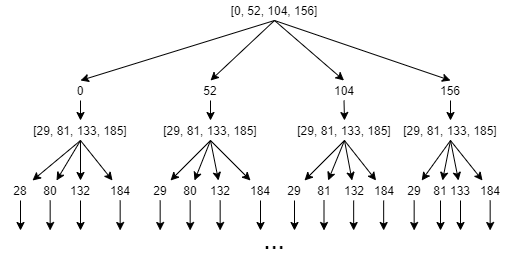

The diagram above was exported from draw.io. Its source (the exported page's mxGraphModel, read from the mxfile embedded in the PNG):
<mxGraphModel dx="706" dy="408" grid="1" gridSize="10" guides="1" tooltips="1" connect="1" arrows="1" fold="1" page="1" pageScale="1" pageWidth="827" pageHeight="1169" math="0" shadow="0">
  <root>
    <mxCell id="a9jsNnpA8cBLj4yYNgzm-0" />
    <mxCell id="a9jsNnpA8cBLj4yYNgzm-1" parent="a9jsNnpA8cBLj4yYNgzm-0" />
    <mxCell id="a9jsNnpA8cBLj4yYNgzm-2" value="[0, 52, 104, 156]" style="text;html=1;strokeColor=none;fillColor=none;align=center;verticalAlign=middle;whiteSpace=wrap;rounded=0;" vertex="1" parent="a9jsNnpA8cBLj4yYNgzm-1">
      <mxGeometry x="294" y="120" width="200" height="20" as="geometry" />
    </mxCell>
    <mxCell id="a9jsNnpA8cBLj4yYNgzm-3" value="" style="endArrow=classic;html=1;exitX=0.5;exitY=1;exitDx=0;exitDy=0;entryX=0.5;entryY=0;entryDx=0;entryDy=0;" edge="1" parent="a9jsNnpA8cBLj4yYNgzm-1" source="a9jsNnpA8cBLj4yYNgzm-2" target="a9jsNnpA8cBLj4yYNgzm-7">
      <mxGeometry width="50" height="50" relative="1" as="geometry">
        <mxPoint x="370" y="240" as="sourcePoint" />
        <mxPoint x="240" y="200" as="targetPoint" />
      </mxGeometry>
    </mxCell>
    <mxCell id="a9jsNnpA8cBLj4yYNgzm-4" value="" style="endArrow=classic;html=1;exitX=0.5;exitY=1;exitDx=0;exitDy=0;entryX=0.5;entryY=0;entryDx=0;entryDy=0;" edge="1" parent="a9jsNnpA8cBLj4yYNgzm-1" source="a9jsNnpA8cBLj4yYNgzm-2" target="a9jsNnpA8cBLj4yYNgzm-8">
      <mxGeometry width="50" height="50" relative="1" as="geometry">
        <mxPoint x="410" y="260" as="sourcePoint" />
        <mxPoint x="360" y="200" as="targetPoint" />
      </mxGeometry>
    </mxCell>
    <mxCell id="a9jsNnpA8cBLj4yYNgzm-5" value="" style="endArrow=classic;html=1;exitX=0.5;exitY=1;exitDx=0;exitDy=0;entryX=0.5;entryY=0;entryDx=0;entryDy=0;" edge="1" parent="a9jsNnpA8cBLj4yYNgzm-1" source="a9jsNnpA8cBLj4yYNgzm-2" target="a9jsNnpA8cBLj4yYNgzm-10">
      <mxGeometry width="50" height="50" relative="1" as="geometry">
        <mxPoint x="450" y="270" as="sourcePoint" />
        <mxPoint x="440" y="200" as="targetPoint" />
      </mxGeometry>
    </mxCell>
    <mxCell id="a9jsNnpA8cBLj4yYNgzm-6" value="" style="endArrow=classic;html=1;exitX=0.5;exitY=1;exitDx=0;exitDy=0;entryX=0.5;entryY=0;entryDx=0;entryDy=0;" edge="1" parent="a9jsNnpA8cBLj4yYNgzm-1" source="a9jsNnpA8cBLj4yYNgzm-2" target="a9jsNnpA8cBLj4yYNgzm-11">
      <mxGeometry width="50" height="50" relative="1" as="geometry">
        <mxPoint x="470" y="320" as="sourcePoint" />
        <mxPoint x="520" y="200" as="targetPoint" />
      </mxGeometry>
    </mxCell>
    <mxCell id="a9jsNnpA8cBLj4yYNgzm-7" value="0" style="text;html=1;strokeColor=none;fillColor=none;align=center;verticalAlign=middle;whiteSpace=wrap;rounded=0;" vertex="1" parent="a9jsNnpA8cBLj4yYNgzm-1">
      <mxGeometry x="180" y="200" width="40" height="20" as="geometry" />
    </mxCell>
    <mxCell id="a9jsNnpA8cBLj4yYNgzm-27" style="edgeStyle=orthogonalEdgeStyle;rounded=0;orthogonalLoop=1;jettySize=auto;html=1;exitX=0.5;exitY=1;exitDx=0;exitDy=0;entryX=0.5;entryY=0;entryDx=0;entryDy=0;" edge="1" parent="a9jsNnpA8cBLj4yYNgzm-1" source="a9jsNnpA8cBLj4yYNgzm-8" target="a9jsNnpA8cBLj4yYNgzm-22">
      <mxGeometry relative="1" as="geometry" />
    </mxCell>
    <mxCell id="a9jsNnpA8cBLj4yYNgzm-8" value="52" style="text;html=1;strokeColor=none;fillColor=none;align=center;verticalAlign=middle;whiteSpace=wrap;rounded=0;" vertex="1" parent="a9jsNnpA8cBLj4yYNgzm-1">
      <mxGeometry x="310" y="200" width="40" height="20" as="geometry" />
    </mxCell>
    <mxCell id="a9jsNnpA8cBLj4yYNgzm-25" style="edgeStyle=orthogonalEdgeStyle;rounded=0;orthogonalLoop=1;jettySize=auto;html=1;exitX=0.5;exitY=1;exitDx=0;exitDy=0;entryX=0.5;entryY=0;entryDx=0;entryDy=0;" edge="1" parent="a9jsNnpA8cBLj4yYNgzm-1" source="a9jsNnpA8cBLj4yYNgzm-10" target="a9jsNnpA8cBLj4yYNgzm-37">
      <mxGeometry relative="1" as="geometry">
        <mxPoint x="464" y="240" as="targetPoint" />
      </mxGeometry>
    </mxCell>
    <mxCell id="a9jsNnpA8cBLj4yYNgzm-10" value="104" style="text;html=1;strokeColor=none;fillColor=none;align=center;verticalAlign=middle;whiteSpace=wrap;rounded=0;" vertex="1" parent="a9jsNnpA8cBLj4yYNgzm-1">
      <mxGeometry x="443.5" y="200" width="40" height="20" as="geometry" />
    </mxCell>
    <mxCell id="a9jsNnpA8cBLj4yYNgzm-26" style="edgeStyle=orthogonalEdgeStyle;rounded=0;orthogonalLoop=1;jettySize=auto;html=1;exitX=0.5;exitY=1;exitDx=0;exitDy=0;entryX=0.5;entryY=0;entryDx=0;entryDy=0;" edge="1" parent="a9jsNnpA8cBLj4yYNgzm-1" source="a9jsNnpA8cBLj4yYNgzm-11" target="a9jsNnpA8cBLj4yYNgzm-46">
      <mxGeometry relative="1" as="geometry">
        <mxPoint x="570" y="240" as="targetPoint" />
      </mxGeometry>
    </mxCell>
    <mxCell id="a9jsNnpA8cBLj4yYNgzm-11" value="156" style="text;html=1;strokeColor=none;fillColor=none;align=center;verticalAlign=middle;whiteSpace=wrap;rounded=0;" vertex="1" parent="a9jsNnpA8cBLj4yYNgzm-1">
      <mxGeometry x="550" y="200" width="40" height="20" as="geometry" />
    </mxCell>
    <mxCell id="a9jsNnpA8cBLj4yYNgzm-12" value="" style="endArrow=classic;html=1;exitX=0.5;exitY=1;exitDx=0;exitDy=0;" edge="1" parent="a9jsNnpA8cBLj4yYNgzm-1" source="a9jsNnpA8cBLj4yYNgzm-7" target="a9jsNnpA8cBLj4yYNgzm-13">
      <mxGeometry width="50" height="50" relative="1" as="geometry">
        <mxPoint x="210" y="280" as="sourcePoint" />
        <mxPoint x="240" y="250" as="targetPoint" />
      </mxGeometry>
    </mxCell>
    <mxCell id="a9jsNnpA8cBLj4yYNgzm-13" value="[29, 81, 133, 185]" style="text;html=1;strokeColor=none;fillColor=none;align=center;verticalAlign=middle;whiteSpace=wrap;rounded=0;" vertex="1" parent="a9jsNnpA8cBLj4yYNgzm-1">
      <mxGeometry x="150" y="240" width="100" height="20" as="geometry" />
    </mxCell>
    <mxCell id="a9jsNnpA8cBLj4yYNgzm-14" value="" style="endArrow=classic;html=1;exitX=0.5;exitY=1;exitDx=0;exitDy=0;" edge="1" parent="a9jsNnpA8cBLj4yYNgzm-1" source="a9jsNnpA8cBLj4yYNgzm-13" target="a9jsNnpA8cBLj4yYNgzm-18">
      <mxGeometry width="50" height="50" relative="1" as="geometry">
        <mxPoint x="180" y="320" as="sourcePoint" />
        <mxPoint x="150" y="300" as="targetPoint" />
      </mxGeometry>
    </mxCell>
    <mxCell id="a9jsNnpA8cBLj4yYNgzm-15" value="" style="endArrow=classic;html=1;exitX=0.5;exitY=1;exitDx=0;exitDy=0;" edge="1" parent="a9jsNnpA8cBLj4yYNgzm-1" source="a9jsNnpA8cBLj4yYNgzm-13" target="a9jsNnpA8cBLj4yYNgzm-19">
      <mxGeometry width="50" height="50" relative="1" as="geometry">
        <mxPoint x="290" y="330" as="sourcePoint" />
        <mxPoint x="220" y="300" as="targetPoint" />
      </mxGeometry>
    </mxCell>
    <mxCell id="a9jsNnpA8cBLj4yYNgzm-16" value="" style="endArrow=classic;html=1;exitX=0.5;exitY=1;exitDx=0;exitDy=0;" edge="1" parent="a9jsNnpA8cBLj4yYNgzm-1" source="a9jsNnpA8cBLj4yYNgzm-13" target="a9jsNnpA8cBLj4yYNgzm-20">
      <mxGeometry width="50" height="50" relative="1" as="geometry">
        <mxPoint x="370" y="220" as="sourcePoint" />
        <mxPoint x="280" y="300" as="targetPoint" />
      </mxGeometry>
    </mxCell>
    <mxCell id="a9jsNnpA8cBLj4yYNgzm-17" value="" style="endArrow=classic;html=1;exitX=0.5;exitY=1;exitDx=0;exitDy=0;" edge="1" parent="a9jsNnpA8cBLj4yYNgzm-1" source="a9jsNnpA8cBLj4yYNgzm-13" target="a9jsNnpA8cBLj4yYNgzm-21">
      <mxGeometry width="50" height="50" relative="1" as="geometry">
        <mxPoint x="370" y="220" as="sourcePoint" />
        <mxPoint x="320" y="300" as="targetPoint" />
      </mxGeometry>
    </mxCell>
    <mxCell id="a9jsNnpA8cBLj4yYNgzm-18" value="28" style="text;html=1;strokeColor=none;fillColor=none;align=center;verticalAlign=middle;whiteSpace=wrap;rounded=0;" vertex="1" parent="a9jsNnpA8cBLj4yYNgzm-1">
      <mxGeometry x="120" y="300" width="40" height="20" as="geometry" />
    </mxCell>
    <mxCell id="a9jsNnpA8cBLj4yYNgzm-19" value="80" style="text;html=1;strokeColor=none;fillColor=none;align=center;verticalAlign=middle;whiteSpace=wrap;rounded=0;" vertex="1" parent="a9jsNnpA8cBLj4yYNgzm-1">
      <mxGeometry x="150" y="300" width="40" height="20" as="geometry" />
    </mxCell>
    <mxCell id="a9jsNnpA8cBLj4yYNgzm-20" value="132" style="text;html=1;strokeColor=none;fillColor=none;align=center;verticalAlign=middle;whiteSpace=wrap;rounded=0;" vertex="1" parent="a9jsNnpA8cBLj4yYNgzm-1">
      <mxGeometry x="180" y="300" width="40" height="20" as="geometry" />
    </mxCell>
    <mxCell id="a9jsNnpA8cBLj4yYNgzm-21" value="184" style="text;html=1;strokeColor=none;fillColor=none;align=center;verticalAlign=middle;whiteSpace=wrap;rounded=0;" vertex="1" parent="a9jsNnpA8cBLj4yYNgzm-1">
      <mxGeometry x="220" y="300" width="40" height="20" as="geometry" />
    </mxCell>
    <mxCell id="a9jsNnpA8cBLj4yYNgzm-22" value="[29, 81, 133, 185]" style="text;html=1;strokeColor=none;fillColor=none;align=center;verticalAlign=middle;whiteSpace=wrap;rounded=0;" vertex="1" parent="a9jsNnpA8cBLj4yYNgzm-1">
      <mxGeometry x="280" y="240" width="100" height="20" as="geometry" />
    </mxCell>
    <mxCell id="a9jsNnpA8cBLj4yYNgzm-28" value="" style="endArrow=classic;html=1;exitX=0.5;exitY=1;exitDx=0;exitDy=0;" edge="1" parent="a9jsNnpA8cBLj4yYNgzm-1" source="a9jsNnpA8cBLj4yYNgzm-22" target="a9jsNnpA8cBLj4yYNgzm-32">
      <mxGeometry width="50" height="50" relative="1" as="geometry">
        <mxPoint x="370" y="240" as="sourcePoint" />
        <mxPoint x="280" y="300" as="targetPoint" />
      </mxGeometry>
    </mxCell>
    <mxCell id="a9jsNnpA8cBLj4yYNgzm-29" value="" style="endArrow=classic;html=1;exitX=0.5;exitY=1;exitDx=0;exitDy=0;" edge="1" parent="a9jsNnpA8cBLj4yYNgzm-1" source="a9jsNnpA8cBLj4yYNgzm-22" target="a9jsNnpA8cBLj4yYNgzm-33">
      <mxGeometry width="50" height="50" relative="1" as="geometry">
        <mxPoint x="370" y="240" as="sourcePoint" />
        <mxPoint x="310" y="300" as="targetPoint" />
      </mxGeometry>
    </mxCell>
    <mxCell id="a9jsNnpA8cBLj4yYNgzm-30" value="" style="endArrow=classic;html=1;exitX=0.5;exitY=1;exitDx=0;exitDy=0;" edge="1" parent="a9jsNnpA8cBLj4yYNgzm-1" source="a9jsNnpA8cBLj4yYNgzm-22" target="a9jsNnpA8cBLj4yYNgzm-34">
      <mxGeometry width="50" height="50" relative="1" as="geometry">
        <mxPoint x="370" y="240" as="sourcePoint" />
        <mxPoint x="350" y="300" as="targetPoint" />
      </mxGeometry>
    </mxCell>
    <mxCell id="a9jsNnpA8cBLj4yYNgzm-31" value="" style="endArrow=classic;html=1;exitX=0.5;exitY=1;exitDx=0;exitDy=0;" edge="1" parent="a9jsNnpA8cBLj4yYNgzm-1" source="a9jsNnpA8cBLj4yYNgzm-22" target="a9jsNnpA8cBLj4yYNgzm-35">
      <mxGeometry width="50" height="50" relative="1" as="geometry">
        <mxPoint x="370" y="240" as="sourcePoint" />
        <mxPoint x="370" y="300" as="targetPoint" />
      </mxGeometry>
    </mxCell>
    <mxCell id="a9jsNnpA8cBLj4yYNgzm-32" value="29" style="text;html=1;strokeColor=none;fillColor=none;align=center;verticalAlign=middle;whiteSpace=wrap;rounded=0;" vertex="1" parent="a9jsNnpA8cBLj4yYNgzm-1">
      <mxGeometry x="260.0000000000001" y="300" width="40" height="20" as="geometry" />
    </mxCell>
    <mxCell id="a9jsNnpA8cBLj4yYNgzm-33" value="80" style="text;html=1;strokeColor=none;fillColor=none;align=center;verticalAlign=middle;whiteSpace=wrap;rounded=0;" vertex="1" parent="a9jsNnpA8cBLj4yYNgzm-1">
      <mxGeometry x="290" y="300" width="40" height="20" as="geometry" />
    </mxCell>
    <mxCell id="a9jsNnpA8cBLj4yYNgzm-34" value="132" style="text;html=1;strokeColor=none;fillColor=none;align=center;verticalAlign=middle;whiteSpace=wrap;rounded=0;" vertex="1" parent="a9jsNnpA8cBLj4yYNgzm-1">
      <mxGeometry x="320" y="300" width="40" height="20" as="geometry" />
    </mxCell>
    <mxCell id="a9jsNnpA8cBLj4yYNgzm-35" value="184" style="text;html=1;strokeColor=none;fillColor=none;align=center;verticalAlign=middle;whiteSpace=wrap;rounded=0;" vertex="1" parent="a9jsNnpA8cBLj4yYNgzm-1">
      <mxGeometry x="360" y="300" width="40" height="20" as="geometry" />
    </mxCell>
    <mxCell id="a9jsNnpA8cBLj4yYNgzm-37" value="[29, 81, 133, 185]" style="text;html=1;strokeColor=none;fillColor=none;align=center;verticalAlign=middle;whiteSpace=wrap;rounded=0;" vertex="1" parent="a9jsNnpA8cBLj4yYNgzm-1">
      <mxGeometry x="414" y="240" width="100" height="20" as="geometry" />
    </mxCell>
    <mxCell id="a9jsNnpA8cBLj4yYNgzm-38" value="" style="endArrow=classic;html=1;exitX=0.5;exitY=1;exitDx=0;exitDy=0;" edge="1" parent="a9jsNnpA8cBLj4yYNgzm-1" source="a9jsNnpA8cBLj4yYNgzm-37" target="a9jsNnpA8cBLj4yYNgzm-42">
      <mxGeometry width="50" height="50" relative="1" as="geometry">
        <mxPoint x="503.5" y="290" as="sourcePoint" />
        <mxPoint x="413.5" y="350" as="targetPoint" />
      </mxGeometry>
    </mxCell>
    <mxCell id="a9jsNnpA8cBLj4yYNgzm-39" value="" style="endArrow=classic;html=1;exitX=0.5;exitY=1;exitDx=0;exitDy=0;" edge="1" parent="a9jsNnpA8cBLj4yYNgzm-1" source="a9jsNnpA8cBLj4yYNgzm-37" target="a9jsNnpA8cBLj4yYNgzm-43">
      <mxGeometry width="50" height="50" relative="1" as="geometry">
        <mxPoint x="503.5" y="290" as="sourcePoint" />
        <mxPoint x="443.5" y="350" as="targetPoint" />
      </mxGeometry>
    </mxCell>
    <mxCell id="a9jsNnpA8cBLj4yYNgzm-40" value="" style="endArrow=classic;html=1;exitX=0.5;exitY=1;exitDx=0;exitDy=0;" edge="1" parent="a9jsNnpA8cBLj4yYNgzm-1" source="a9jsNnpA8cBLj4yYNgzm-37" target="a9jsNnpA8cBLj4yYNgzm-44">
      <mxGeometry width="50" height="50" relative="1" as="geometry">
        <mxPoint x="503.5" y="290" as="sourcePoint" />
        <mxPoint x="483.5" y="350" as="targetPoint" />
      </mxGeometry>
    </mxCell>
    <mxCell id="a9jsNnpA8cBLj4yYNgzm-41" value="" style="endArrow=classic;html=1;exitX=0.5;exitY=1;exitDx=0;exitDy=0;" edge="1" parent="a9jsNnpA8cBLj4yYNgzm-1" source="a9jsNnpA8cBLj4yYNgzm-37" target="a9jsNnpA8cBLj4yYNgzm-45">
      <mxGeometry width="50" height="50" relative="1" as="geometry">
        <mxPoint x="503.5" y="290" as="sourcePoint" />
        <mxPoint x="503.5" y="350" as="targetPoint" />
      </mxGeometry>
    </mxCell>
    <mxCell id="a9jsNnpA8cBLj4yYNgzm-42" value="29" style="text;html=1;strokeColor=none;fillColor=none;align=center;verticalAlign=middle;whiteSpace=wrap;rounded=0;" vertex="1" parent="a9jsNnpA8cBLj4yYNgzm-1">
      <mxGeometry x="394.0000000000001" y="300" width="40" height="20" as="geometry" />
    </mxCell>
    <mxCell id="a9jsNnpA8cBLj4yYNgzm-43" value="81" style="text;html=1;strokeColor=none;fillColor=none;align=center;verticalAlign=middle;whiteSpace=wrap;rounded=0;" vertex="1" parent="a9jsNnpA8cBLj4yYNgzm-1">
      <mxGeometry x="423.5" y="300" width="40" height="20" as="geometry" />
    </mxCell>
    <mxCell id="a9jsNnpA8cBLj4yYNgzm-44" value="132" style="text;html=1;strokeColor=none;fillColor=none;align=center;verticalAlign=middle;whiteSpace=wrap;rounded=0;" vertex="1" parent="a9jsNnpA8cBLj4yYNgzm-1">
      <mxGeometry x="453.5" y="300" width="40" height="20" as="geometry" />
    </mxCell>
    <mxCell id="a9jsNnpA8cBLj4yYNgzm-45" value="184" style="text;html=1;strokeColor=none;fillColor=none;align=center;verticalAlign=middle;whiteSpace=wrap;rounded=0;" vertex="1" parent="a9jsNnpA8cBLj4yYNgzm-1">
      <mxGeometry x="483.5" y="300" width="40" height="20" as="geometry" />
    </mxCell>
    <mxCell id="a9jsNnpA8cBLj4yYNgzm-46" value="[29, 81, 133, 185]" style="text;html=1;strokeColor=none;fillColor=none;align=center;verticalAlign=middle;whiteSpace=wrap;rounded=0;" vertex="1" parent="a9jsNnpA8cBLj4yYNgzm-1">
      <mxGeometry x="520" y="240" width="100" height="20" as="geometry" />
    </mxCell>
    <mxCell id="a9jsNnpA8cBLj4yYNgzm-47" value="" style="endArrow=classic;html=1;exitX=0.5;exitY=1;exitDx=0;exitDy=0;" edge="1" parent="a9jsNnpA8cBLj4yYNgzm-1" source="a9jsNnpA8cBLj4yYNgzm-46" target="a9jsNnpA8cBLj4yYNgzm-51">
      <mxGeometry width="50" height="50" relative="1" as="geometry">
        <mxPoint x="610" y="310" as="sourcePoint" />
        <mxPoint x="520" y="370" as="targetPoint" />
      </mxGeometry>
    </mxCell>
    <mxCell id="a9jsNnpA8cBLj4yYNgzm-48" value="" style="endArrow=classic;html=1;exitX=0.5;exitY=1;exitDx=0;exitDy=0;" edge="1" parent="a9jsNnpA8cBLj4yYNgzm-1" source="a9jsNnpA8cBLj4yYNgzm-46" target="a9jsNnpA8cBLj4yYNgzm-52">
      <mxGeometry width="50" height="50" relative="1" as="geometry">
        <mxPoint x="610" y="310" as="sourcePoint" />
        <mxPoint x="550" y="370" as="targetPoint" />
      </mxGeometry>
    </mxCell>
    <mxCell id="a9jsNnpA8cBLj4yYNgzm-49" value="" style="endArrow=classic;html=1;exitX=0.5;exitY=1;exitDx=0;exitDy=0;" edge="1" parent="a9jsNnpA8cBLj4yYNgzm-1" source="a9jsNnpA8cBLj4yYNgzm-46" target="a9jsNnpA8cBLj4yYNgzm-53">
      <mxGeometry width="50" height="50" relative="1" as="geometry">
        <mxPoint x="610" y="310" as="sourcePoint" />
        <mxPoint x="590" y="370" as="targetPoint" />
      </mxGeometry>
    </mxCell>
    <mxCell id="a9jsNnpA8cBLj4yYNgzm-50" value="" style="endArrow=classic;html=1;exitX=0.5;exitY=1;exitDx=0;exitDy=0;" edge="1" parent="a9jsNnpA8cBLj4yYNgzm-1" source="a9jsNnpA8cBLj4yYNgzm-46" target="a9jsNnpA8cBLj4yYNgzm-54">
      <mxGeometry width="50" height="50" relative="1" as="geometry">
        <mxPoint x="610" y="310" as="sourcePoint" />
        <mxPoint x="610" y="370" as="targetPoint" />
      </mxGeometry>
    </mxCell>
    <mxCell id="a9jsNnpA8cBLj4yYNgzm-51" value="29" style="text;html=1;strokeColor=none;fillColor=none;align=center;verticalAlign=middle;whiteSpace=wrap;rounded=0;" vertex="1" parent="a9jsNnpA8cBLj4yYNgzm-1">
      <mxGeometry x="514.0000000000001" y="300" width="40" height="20" as="geometry" />
    </mxCell>
    <mxCell id="a9jsNnpA8cBLj4yYNgzm-52" value="81" style="text;html=1;strokeColor=none;fillColor=none;align=center;verticalAlign=middle;whiteSpace=wrap;rounded=0;" vertex="1" parent="a9jsNnpA8cBLj4yYNgzm-1">
      <mxGeometry x="540" y="300" width="40" height="20" as="geometry" />
    </mxCell>
    <mxCell id="a9jsNnpA8cBLj4yYNgzm-53" value="133" style="text;html=1;strokeColor=none;fillColor=none;align=center;verticalAlign=middle;whiteSpace=wrap;rounded=0;" vertex="1" parent="a9jsNnpA8cBLj4yYNgzm-1">
      <mxGeometry x="560" y="300" width="40" height="20" as="geometry" />
    </mxCell>
    <mxCell id="a9jsNnpA8cBLj4yYNgzm-54" value="184" style="text;html=1;strokeColor=none;fillColor=none;align=center;verticalAlign=middle;whiteSpace=wrap;rounded=0;" vertex="1" parent="a9jsNnpA8cBLj4yYNgzm-1">
      <mxGeometry x="590" y="300" width="40" height="20" as="geometry" />
    </mxCell>
    <mxCell id="a9jsNnpA8cBLj4yYNgzm-55" value="" style="endArrow=classic;html=1;exitX=0.5;exitY=1;exitDx=0;exitDy=0;" edge="1" parent="a9jsNnpA8cBLj4yYNgzm-1" source="a9jsNnpA8cBLj4yYNgzm-18">
      <mxGeometry width="50" height="50" relative="1" as="geometry">
        <mxPoint x="120" y="410" as="sourcePoint" />
        <mxPoint x="140" y="350" as="targetPoint" />
      </mxGeometry>
    </mxCell>
    <mxCell id="a9jsNnpA8cBLj4yYNgzm-56" value="" style="endArrow=classic;html=1;exitX=0.5;exitY=1;exitDx=0;exitDy=0;" edge="1" parent="a9jsNnpA8cBLj4yYNgzm-1">
      <mxGeometry width="50" height="50" relative="1" as="geometry">
        <mxPoint x="169.6600000000001" y="320" as="sourcePoint" />
        <mxPoint x="169.6600000000001" y="350" as="targetPoint" />
      </mxGeometry>
    </mxCell>
    <mxCell id="a9jsNnpA8cBLj4yYNgzm-57" value="" style="endArrow=classic;html=1;exitX=0.5;exitY=1;exitDx=0;exitDy=0;" edge="1" parent="a9jsNnpA8cBLj4yYNgzm-1">
      <mxGeometry width="50" height="50" relative="1" as="geometry">
        <mxPoint x="200.0000000000001" y="320" as="sourcePoint" />
        <mxPoint x="200.0000000000001" y="350" as="targetPoint" />
      </mxGeometry>
    </mxCell>
    <mxCell id="a9jsNnpA8cBLj4yYNgzm-58" value="" style="endArrow=classic;html=1;exitX=0.5;exitY=1;exitDx=0;exitDy=0;" edge="1" parent="a9jsNnpA8cBLj4yYNgzm-1">
      <mxGeometry width="50" height="50" relative="1" as="geometry">
        <mxPoint x="239.6600000000001" y="320" as="sourcePoint" />
        <mxPoint x="239.6600000000001" y="350" as="targetPoint" />
      </mxGeometry>
    </mxCell>
    <mxCell id="a9jsNnpA8cBLj4yYNgzm-59" value="" style="endArrow=classic;html=1;exitX=0.5;exitY=1;exitDx=0;exitDy=0;" edge="1" parent="a9jsNnpA8cBLj4yYNgzm-1">
      <mxGeometry width="50" height="50" relative="1" as="geometry">
        <mxPoint x="279.6600000000001" y="320" as="sourcePoint" />
        <mxPoint x="279.6600000000001" y="350" as="targetPoint" />
      </mxGeometry>
    </mxCell>
    <mxCell id="a9jsNnpA8cBLj4yYNgzm-60" value="" style="endArrow=classic;html=1;exitX=0.5;exitY=1;exitDx=0;exitDy=0;" edge="1" parent="a9jsNnpA8cBLj4yYNgzm-1">
      <mxGeometry width="50" height="50" relative="1" as="geometry">
        <mxPoint x="309.6600000000001" y="320" as="sourcePoint" />
        <mxPoint x="309.6600000000001" y="350" as="targetPoint" />
      </mxGeometry>
    </mxCell>
    <mxCell id="a9jsNnpA8cBLj4yYNgzm-61" value="" style="endArrow=classic;html=1;exitX=0.5;exitY=1;exitDx=0;exitDy=0;" edge="1" parent="a9jsNnpA8cBLj4yYNgzm-1">
      <mxGeometry width="50" height="50" relative="1" as="geometry">
        <mxPoint x="339.6600000000001" y="320" as="sourcePoint" />
        <mxPoint x="339.6600000000001" y="350" as="targetPoint" />
      </mxGeometry>
    </mxCell>
    <mxCell id="a9jsNnpA8cBLj4yYNgzm-62" value="" style="endArrow=classic;html=1;exitX=0.5;exitY=1;exitDx=0;exitDy=0;" edge="1" parent="a9jsNnpA8cBLj4yYNgzm-1">
      <mxGeometry width="50" height="50" relative="1" as="geometry">
        <mxPoint x="380.0000000000001" y="320" as="sourcePoint" />
        <mxPoint x="380.0000000000001" y="350" as="targetPoint" />
      </mxGeometry>
    </mxCell>
    <mxCell id="a9jsNnpA8cBLj4yYNgzm-63" value="" style="endArrow=classic;html=1;exitX=0.5;exitY=1;exitDx=0;exitDy=0;" edge="1" parent="a9jsNnpA8cBLj4yYNgzm-1">
      <mxGeometry width="50" height="50" relative="1" as="geometry">
        <mxPoint x="414.0000000000001" y="320" as="sourcePoint" />
        <mxPoint x="414.0000000000001" y="350" as="targetPoint" />
      </mxGeometry>
    </mxCell>
    <mxCell id="a9jsNnpA8cBLj4yYNgzm-64" value="" style="endArrow=classic;html=1;exitX=0.5;exitY=1;exitDx=0;exitDy=0;" edge="1" parent="a9jsNnpA8cBLj4yYNgzm-1">
      <mxGeometry width="50" height="50" relative="1" as="geometry">
        <mxPoint x="443.5000000000001" y="320" as="sourcePoint" />
        <mxPoint x="443.5000000000001" y="350" as="targetPoint" />
      </mxGeometry>
    </mxCell>
    <mxCell id="a9jsNnpA8cBLj4yYNgzm-65" value="" style="endArrow=classic;html=1;exitX=0.5;exitY=1;exitDx=0;exitDy=0;" edge="1" parent="a9jsNnpA8cBLj4yYNgzm-1">
      <mxGeometry width="50" height="50" relative="1" as="geometry">
        <mxPoint x="473.1600000000001" y="320" as="sourcePoint" />
        <mxPoint x="473.1600000000001" y="350" as="targetPoint" />
      </mxGeometry>
    </mxCell>
    <mxCell id="a9jsNnpA8cBLj4yYNgzm-66" value="" style="endArrow=classic;html=1;exitX=0.5;exitY=1;exitDx=0;exitDy=0;" edge="1" parent="a9jsNnpA8cBLj4yYNgzm-1">
      <mxGeometry width="50" height="50" relative="1" as="geometry">
        <mxPoint x="503.1600000000001" y="320" as="sourcePoint" />
        <mxPoint x="503.1600000000001" y="350" as="targetPoint" />
      </mxGeometry>
    </mxCell>
    <mxCell id="a9jsNnpA8cBLj4yYNgzm-67" value="" style="endArrow=classic;html=1;exitX=0.5;exitY=1;exitDx=0;exitDy=0;" edge="1" parent="a9jsNnpA8cBLj4yYNgzm-1">
      <mxGeometry width="50" height="50" relative="1" as="geometry">
        <mxPoint x="533.6600000000001" y="320" as="sourcePoint" />
        <mxPoint x="533.6600000000001" y="350" as="targetPoint" />
      </mxGeometry>
    </mxCell>
    <mxCell id="a9jsNnpA8cBLj4yYNgzm-68" value="" style="endArrow=classic;html=1;exitX=0.5;exitY=1;exitDx=0;exitDy=0;" edge="1" parent="a9jsNnpA8cBLj4yYNgzm-1">
      <mxGeometry width="50" height="50" relative="1" as="geometry">
        <mxPoint x="560.0000000000001" y="320" as="sourcePoint" />
        <mxPoint x="560.0000000000001" y="350" as="targetPoint" />
      </mxGeometry>
    </mxCell>
    <mxCell id="a9jsNnpA8cBLj4yYNgzm-69" value="" style="endArrow=classic;html=1;exitX=0.5;exitY=1;exitDx=0;exitDy=0;" edge="1" parent="a9jsNnpA8cBLj4yYNgzm-1">
      <mxGeometry width="50" height="50" relative="1" as="geometry">
        <mxPoint x="580.0000000000001" y="320" as="sourcePoint" />
        <mxPoint x="580.0000000000001" y="350" as="targetPoint" />
      </mxGeometry>
    </mxCell>
    <mxCell id="a9jsNnpA8cBLj4yYNgzm-70" value="" style="endArrow=classic;html=1;exitX=0.5;exitY=1;exitDx=0;exitDy=0;" edge="1" parent="a9jsNnpA8cBLj4yYNgzm-1">
      <mxGeometry width="50" height="50" relative="1" as="geometry">
        <mxPoint x="609.6600000000001" y="320" as="sourcePoint" />
        <mxPoint x="609.6600000000001" y="350" as="targetPoint" />
      </mxGeometry>
    </mxCell>
    <mxCell id="a9jsNnpA8cBLj4yYNgzm-71" value="&lt;font style=&quot;font-size: 26px&quot;&gt;...&lt;/font&gt;" style="text;html=1;strokeColor=none;fillColor=none;align=center;verticalAlign=middle;whiteSpace=wrap;rounded=0;" vertex="1" parent="a9jsNnpA8cBLj4yYNgzm-1">
      <mxGeometry x="374" y="350" width="40" height="20" as="geometry" />
    </mxCell>
  </root>
</mxGraphModel>